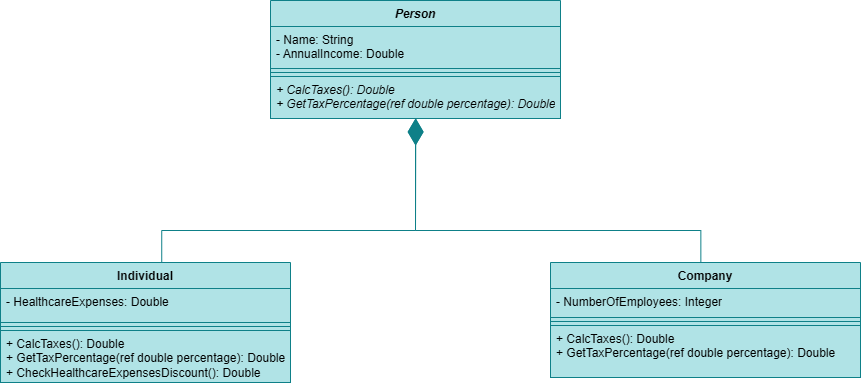

The diagram above was exported from draw.io. Its source (the exported page's mxGraphModel, read from the mxfile embedded in the PNG):
<mxGraphModel dx="1757" dy="512" grid="1" gridSize="10" guides="1" tooltips="1" connect="1" arrows="1" fold="1" page="1" pageScale="1" pageWidth="827" pageHeight="1169" background="light-dark(#FFFFFF,transparent)" math="0" shadow="0">
  <root>
    <mxCell id="0" />
    <mxCell id="1" parent="0" />
    <mxCell id="SSY1e5mr_gMdNW3mbci4-10" parent="1" style="swimlane;fontStyle=1;align=center;verticalAlign=top;childLayout=stackLayout;horizontal=1;startSize=26;horizontalStack=0;resizeParent=1;resizeParentMax=0;resizeLast=0;collapsible=1;marginBottom=0;whiteSpace=wrap;html=1;fillColor=#b0e3e6;strokeColor=#0e8088;swimlaneFillColor=#B0E3E6;" value="Individual" vertex="1">
      <mxGeometry height="120" width="290" x="-430" y="482" as="geometry" />
    </mxCell>
    <mxCell id="SSY1e5mr_gMdNW3mbci4-11" parent="SSY1e5mr_gMdNW3mbci4-10" style="text;fillColor=#b0e3e6;align=left;verticalAlign=top;spacingLeft=4;spacingRight=4;overflow=hidden;rotatable=0;points=[[0,0.5],[1,0.5]];portConstraint=eastwest;whiteSpace=wrap;html=1;strokeColor=#0e8088;swimlaneFillColor=#B0E3E6;" value="&lt;div&gt;- HealthcareExpenses: Double&lt;/div&gt;" vertex="1">
      <mxGeometry height="34" width="290" y="26" as="geometry" />
    </mxCell>
    <mxCell id="SSY1e5mr_gMdNW3mbci4-12" parent="SSY1e5mr_gMdNW3mbci4-10" style="line;strokeWidth=1;fillColor=#b0e3e6;align=left;verticalAlign=middle;spacingTop=-1;spacingLeft=3;spacingRight=3;rotatable=0;labelPosition=right;points=[];portConstraint=eastwest;strokeColor=#0e8088;swimlaneFillColor=#B0E3E6;" value="" vertex="1">
      <mxGeometry height="8" width="290" y="60" as="geometry" />
    </mxCell>
    <mxCell id="SSY1e5mr_gMdNW3mbci4-13" parent="SSY1e5mr_gMdNW3mbci4-10" style="text;fillColor=#b0e3e6;align=left;verticalAlign=top;spacingLeft=4;spacingRight=4;overflow=hidden;rotatable=0;points=[[0,0.5],[1,0.5]];portConstraint=eastwest;whiteSpace=wrap;html=1;strokeColor=#0e8088;swimlaneFillColor=#B0E3E6;" value="+ CalcTaxes(): Double&lt;div&gt;+ GetTaxPercentage(&lt;span style=&quot;background-color: transparent; color: light-dark(rgb(0, 0, 0), rgb(255, 255, 255));&quot;&gt;ref&lt;/span&gt;&lt;span style=&quot;background-color: transparent; color: light-dark(rgb(0, 0, 0), rgb(255, 255, 255));&quot;&gt;&amp;nbsp;&lt;/span&gt;&lt;span style=&quot;background-color: transparent; color: light-dark(rgb(0, 0, 0), rgb(255, 255, 255));&quot;&gt;double percentage): Double&lt;/span&gt;&lt;/div&gt;&lt;div&gt;+ Check&lt;span style=&quot;background-color: transparent; color: light-dark(rgb(0, 0, 0), rgb(255, 255, 255));&quot;&gt;HealthcareExpensesDiscount(): Double&lt;/span&gt;&lt;/div&gt;" vertex="1">
      <mxGeometry height="52" width="290" y="68" as="geometry" />
    </mxCell>
    <mxCell id="SSY1e5mr_gMdNW3mbci4-14" parent="1" style="swimlane;fontStyle=1;align=center;verticalAlign=top;childLayout=stackLayout;horizontal=1;startSize=26;horizontalStack=0;resizeParent=1;resizeParentMax=0;resizeLast=0;collapsible=1;marginBottom=0;whiteSpace=wrap;html=1;fillColor=#b0e3e6;strokeColor=#0E8088;swimlaneFillColor=#B0E3E6;" value="Company" vertex="1">
      <mxGeometry height="115" width="310" x="120" y="482" as="geometry">
        <mxRectangle height="30" width="90" x="460" y="520" as="alternateBounds" />
      </mxGeometry>
    </mxCell>
    <mxCell id="SSY1e5mr_gMdNW3mbci4-15" parent="SSY1e5mr_gMdNW3mbci4-14" style="text;fillColor=#b0e3e6;align=left;verticalAlign=top;spacingLeft=4;spacingRight=4;overflow=hidden;rotatable=0;points=[[0,0.5],[1,0.5]];portConstraint=eastwest;whiteSpace=wrap;html=1;strokeColor=#0E8088;swimlaneFillColor=#B0E3E6;" value="&lt;div&gt;- NumberOfEmployees: Integer&lt;/div&gt;" vertex="1">
      <mxGeometry height="29" width="310" y="26" as="geometry" />
    </mxCell>
    <mxCell id="SSY1e5mr_gMdNW3mbci4-16" parent="SSY1e5mr_gMdNW3mbci4-14" style="line;strokeWidth=1;fillColor=#b0e3e6;align=left;verticalAlign=middle;spacingTop=-1;spacingLeft=3;spacingRight=3;rotatable=0;labelPosition=right;points=[];portConstraint=eastwest;strokeColor=#0E8088;swimlaneFillColor=#B0E3E6;" value="" vertex="1">
      <mxGeometry height="8" width="310" y="55" as="geometry" />
    </mxCell>
    <mxCell id="SSY1e5mr_gMdNW3mbci4-17" parent="SSY1e5mr_gMdNW3mbci4-14" style="text;fillColor=#b0e3e6;align=left;verticalAlign=top;spacingLeft=4;spacingRight=4;overflow=hidden;rotatable=0;points=[[0,0.5],[1,0.5]];portConstraint=eastwest;whiteSpace=wrap;html=1;strokeColor=#0E8088;swimlaneFillColor=#B0E3E6;" value="+ CalcTaxes(): Double&lt;div&gt;+ GetTaxPercentage(&lt;span style=&quot;background-color: transparent; color: light-dark(rgb(0, 0, 0), rgb(255, 255, 255));&quot;&gt;ref&lt;/span&gt;&lt;span style=&quot;background-color: transparent; color: light-dark(rgb(0, 0, 0), rgb(255, 255, 255));&quot;&gt; &lt;/span&gt;&lt;span style=&quot;background-color: transparent; color: light-dark(rgb(0, 0, 0), rgb(255, 255, 255));&quot;&gt;double percentage): Double&lt;/span&gt;&lt;/div&gt;" vertex="1">
      <mxGeometry height="52" width="310" y="63" as="geometry" />
    </mxCell>
    <mxCell id="SSY1e5mr_gMdNW3mbci4-18" edge="1" parent="1" source="SSY1e5mr_gMdNW3mbci4-10" style="endArrow=diamondThin;endFill=1;endSize=24;html=1;rounded=0;exitX=0.556;exitY=0.002;exitDx=0;exitDy=0;startArrow=none;startFill=0;exitPerimeter=0;fontColor=#000000;fillColor=#b0e3e6;entryX=0.5;entryY=1;entryDx=0;entryDy=0;strokeColor=#0e8088;" target="SSY1e5mr_gMdNW3mbci4-23" value="">
      <mxGeometry relative="1" width="160" as="geometry">
        <Array as="points">
          <mxPoint x="-268.76" y="450" />
          <mxPoint x="-15" y="450" />
        </Array>
        <mxPoint x="-230" y="490" as="sourcePoint" />
        <mxPoint x="-14.799999999999955" y="338" as="targetPoint" />
      </mxGeometry>
    </mxCell>
    <mxCell id="SSY1e5mr_gMdNW3mbci4-19" edge="1" parent="1" source="SSY1e5mr_gMdNW3mbci4-14" style="endArrow=diamondThin;endFill=1;endSize=24;html=1;rounded=0;exitX=0.485;exitY=0.001;exitDx=0;exitDy=0;startArrow=none;startFill=0;exitPerimeter=0;fontColor=#000000;fillColor=#b0e3e6;strokeColor=#0e8088;entryX=0.501;entryY=0.997;entryDx=0;entryDy=0;entryPerimeter=0;" target="SSY1e5mr_gMdNW3mbci4-28" value="">
      <mxGeometry relative="1" width="160" as="geometry">
        <Array as="points">
          <mxPoint x="270.35" y="450" />
          <mxPoint x="-15" y="450" />
        </Array>
        <mxPoint x="-210" y="501" as="sourcePoint" />
        <mxPoint x="20" y="360" as="targetPoint" />
      </mxGeometry>
    </mxCell>
    <mxCell id="SSY1e5mr_gMdNW3mbci4-23" parent="1" style="swimlane;fontStyle=1;align=center;verticalAlign=top;childLayout=stackLayout;horizontal=1;startSize=26;horizontalStack=0;resizeParent=1;resizeParentMax=0;resizeLast=0;collapsible=1;marginBottom=0;whiteSpace=wrap;html=1;fillColor=#b0e3e6;strokeColor=#0E8088;swimlaneFillColor=#B0E3E6;" value="&lt;i&gt;Person&lt;/i&gt;" vertex="1">
      <mxGeometry height="118" width="290" x="-160" y="220" as="geometry">
        <mxRectangle height="30" width="90" x="460" y="520" as="alternateBounds" />
      </mxGeometry>
    </mxCell>
    <mxCell id="SSY1e5mr_gMdNW3mbci4-27" parent="SSY1e5mr_gMdNW3mbci4-23" style="text;fillColor=#b0e3e6;align=left;verticalAlign=top;spacingLeft=4;spacingRight=4;overflow=hidden;rotatable=0;points=[[0,0.5],[1,0.5]];portConstraint=eastwest;whiteSpace=wrap;html=1;strokeColor=#0E8088;swimlaneFillColor=light-dark(#000000,#0E8088);gradientColor=none;" value="&lt;div&gt;- Name: String&lt;/div&gt;&lt;div&gt;- AnnualIncome: Double&lt;/div&gt;" vertex="1">
      <mxGeometry height="42" width="290" y="26" as="geometry" />
    </mxCell>
    <mxCell id="SSY1e5mr_gMdNW3mbci4-25" parent="SSY1e5mr_gMdNW3mbci4-23" style="line;strokeWidth=1;fillColor=#b0e3e6;align=left;verticalAlign=middle;spacingTop=-1;spacingLeft=3;spacingRight=3;rotatable=0;labelPosition=right;points=[];portConstraint=eastwest;strokeColor=#0E8088;swimlaneFillColor=#B0E3E6;" value="" vertex="1">
      <mxGeometry height="8" width="290" y="68" as="geometry" />
    </mxCell>
    <mxCell id="SSY1e5mr_gMdNW3mbci4-28" parent="SSY1e5mr_gMdNW3mbci4-23" style="text;fillColor=#b0e3e6;align=left;verticalAlign=top;spacingLeft=4;spacingRight=4;overflow=hidden;rotatable=0;points=[[0,0.5],[1,0.5]];portConstraint=eastwest;whiteSpace=wrap;html=1;strokeColor=#0E8088;swimlaneFillColor=light-dark(#000000,#0E8088);gradientColor=none;" value="&lt;i&gt;+ CalcTaxes(): Double&lt;/i&gt;&lt;div&gt;&lt;i&gt;+ GetTaxPercentage(&lt;/i&gt;&lt;i style=&quot;background-color: transparent; color: light-dark(rgb(0, 0, 0), rgb(255, 255, 255));&quot;&gt;ref &lt;/i&gt;&lt;i style=&quot;background-color: transparent; color: light-dark(rgb(0, 0, 0), rgb(255, 255, 255));&quot;&gt;double percentage): Double&lt;/i&gt;&lt;/div&gt;" vertex="1">
      <mxGeometry height="42" width="290" y="76" as="geometry" />
    </mxCell>
  </root>
</mxGraphModel>